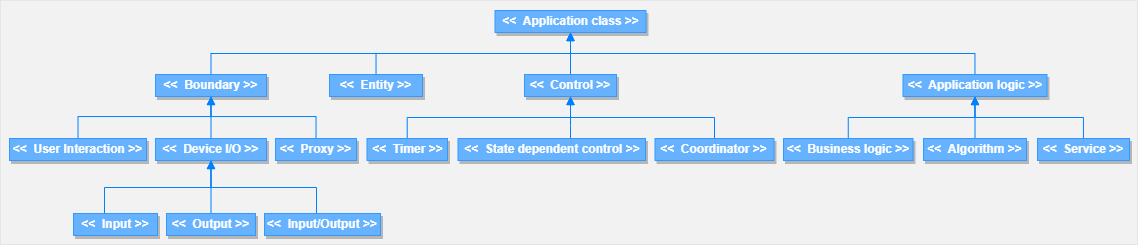

The diagram above was exported from draw.io. Its source (the exported page's mxGraphModel, read from the mxfile embedded in the PNG):
<mxGraphModel dx="2523" dy="1062" grid="0" gridSize="10" guides="1" tooltips="1" connect="1" arrows="1" fold="1" page="1" pageScale="1" pageWidth="850" pageHeight="1100" math="0" shadow="0">
  <root>
    <mxCell id="0" />
    <mxCell id="1" parent="0" />
    <mxCell id="rPQCMQ_dizPHgvw7-I10-1" value="" style="rounded=0;whiteSpace=wrap;html=1;fontColor=#007FFF;strokeColor=#E6E6E6;fillColor=#F2F2F2;" vertex="1" parent="1">
      <mxGeometry x="-73" y="363" width="1137" height="244" as="geometry" />
    </mxCell>
    <mxCell id="rPQCMQ_dizPHgvw7-I10-2" value="&lt;p style=&quot;margin: 4px 0px 0px;&quot;&gt;&lt;span style=&quot;background-color: initial;&quot;&gt;&lt;b style=&quot;&quot;&gt;&lt;font style=&quot;&quot; color=&quot;#ffffff&quot;&gt;&amp;lt;&amp;lt;&amp;nbsp; Application class &amp;gt;&amp;gt;&lt;/font&gt;&lt;/b&gt;&lt;/span&gt;&lt;/p&gt;" style="verticalAlign=top;align=center;overflow=fill;fontSize=12;fontFamily=Helvetica;html=1;fillColor=#66B2FF;strokeColor=#3399FF;shadow=1;" vertex="1" parent="1">
      <mxGeometry x="421.5" y="373" width="151" height="22" as="geometry" />
    </mxCell>
    <mxCell id="rPQCMQ_dizPHgvw7-I10-3" style="edgeStyle=orthogonalEdgeStyle;rounded=0;orthogonalLoop=1;jettySize=auto;html=1;entryX=0.5;entryY=1;entryDx=0;entryDy=0;fontColor=#3399FF;startArrow=none;startFill=0;endArrow=block;endFill=1;targetPerimeterSpacing=6;strokeColor=#007FFF;exitX=0.5;exitY=0;exitDx=0;exitDy=0;" edge="1" parent="1" source="rPQCMQ_dizPHgvw7-I10-8" target="rPQCMQ_dizPHgvw7-I10-2">
      <mxGeometry relative="1" as="geometry">
        <mxPoint x="290" y="440" as="sourcePoint" />
        <Array as="points">
          <mxPoint x="138" y="416" />
          <mxPoint x="497" y="416" />
        </Array>
      </mxGeometry>
    </mxCell>
    <mxCell id="rPQCMQ_dizPHgvw7-I10-5" style="edgeStyle=orthogonalEdgeStyle;rounded=0;orthogonalLoop=1;jettySize=auto;html=1;entryX=0.5;entryY=1;entryDx=0;entryDy=0;fontColor=#3399FF;startArrow=none;startFill=0;endArrow=block;endFill=1;targetPerimeterSpacing=6;strokeColor=#007FFF;" edge="1" parent="1" source="rPQCMQ_dizPHgvw7-I10-10" target="rPQCMQ_dizPHgvw7-I10-2">
      <mxGeometry relative="1" as="geometry">
        <mxPoint x="451" y="440" as="sourcePoint" />
        <Array as="points">
          <mxPoint x="303" y="416" />
          <mxPoint x="497" y="416" />
        </Array>
      </mxGeometry>
    </mxCell>
    <mxCell id="rPQCMQ_dizPHgvw7-I10-12" style="edgeStyle=orthogonalEdgeStyle;rounded=0;orthogonalLoop=1;jettySize=auto;html=1;entryX=0.5;entryY=1;entryDx=0;entryDy=0;fontColor=#FFFFFF;strokeColor=#007FFF;endArrow=block;endFill=1;" edge="1" parent="1" source="rPQCMQ_dizPHgvw7-I10-7" target="rPQCMQ_dizPHgvw7-I10-2">
      <mxGeometry relative="1" as="geometry">
        <Array as="points">
          <mxPoint x="902" y="416" />
          <mxPoint x="497" y="416" />
        </Array>
      </mxGeometry>
    </mxCell>
    <mxCell id="rPQCMQ_dizPHgvw7-I10-7" value="&lt;p style=&quot;margin: 4px 0px 0px;&quot;&gt;&lt;span style=&quot;background-color: initial;&quot;&gt;&lt;b style=&quot;&quot;&gt;&lt;font style=&quot;&quot; color=&quot;#ffffff&quot;&gt;&amp;lt;&amp;lt;&amp;nbsp; Application logic &amp;gt;&amp;gt;&lt;/font&gt;&lt;/b&gt;&lt;/span&gt;&lt;/p&gt;" style="verticalAlign=top;align=center;overflow=fill;fontSize=12;fontFamily=Helvetica;html=1;fillColor=#66B2FF;strokeColor=#3399FF;shadow=1;" vertex="1" parent="1">
      <mxGeometry x="829.5" y="437" width="144" height="22" as="geometry" />
    </mxCell>
    <mxCell id="rPQCMQ_dizPHgvw7-I10-8" value="&lt;p style=&quot;margin: 4px 0px 0px;&quot;&gt;&lt;span style=&quot;background-color: initial;&quot;&gt;&lt;b style=&quot;&quot;&gt;&lt;font style=&quot;&quot; color=&quot;#ffffff&quot;&gt;&amp;lt;&amp;lt;&amp;nbsp; Boundary &amp;gt;&amp;gt;&lt;/font&gt;&lt;/b&gt;&lt;/span&gt;&lt;/p&gt;" style="verticalAlign=top;align=center;overflow=fill;fontSize=12;fontFamily=Helvetica;html=1;fillColor=#66B2FF;strokeColor=#3399FF;shadow=1;" vertex="1" parent="1">
      <mxGeometry x="82" y="437" width="111" height="22" as="geometry" />
    </mxCell>
    <mxCell id="rPQCMQ_dizPHgvw7-I10-11" style="edgeStyle=orthogonalEdgeStyle;rounded=0;orthogonalLoop=1;jettySize=auto;html=1;entryX=0.5;entryY=1;entryDx=0;entryDy=0;fontColor=#FFFFFF;strokeColor=#007FFF;endArrow=block;endFill=1;" edge="1" parent="1" source="rPQCMQ_dizPHgvw7-I10-9" target="rPQCMQ_dizPHgvw7-I10-2">
      <mxGeometry relative="1" as="geometry">
        <Array as="points">
          <mxPoint x="497" y="402" />
          <mxPoint x="497" y="402" />
        </Array>
      </mxGeometry>
    </mxCell>
    <mxCell id="rPQCMQ_dizPHgvw7-I10-9" value="&lt;p style=&quot;margin: 4px 0px 0px;&quot;&gt;&lt;span style=&quot;background-color: initial;&quot;&gt;&lt;b style=&quot;&quot;&gt;&lt;font style=&quot;&quot; color=&quot;#ffffff&quot;&gt;&amp;lt;&amp;lt;&amp;nbsp; Control &amp;gt;&amp;gt;&lt;/font&gt;&lt;/b&gt;&lt;/span&gt;&lt;/p&gt;" style="verticalAlign=top;align=center;overflow=fill;fontSize=12;fontFamily=Helvetica;html=1;fillColor=#66B2FF;strokeColor=#3399FF;shadow=1;" vertex="1" parent="1">
      <mxGeometry x="451" y="437" width="92" height="22" as="geometry" />
    </mxCell>
    <mxCell id="rPQCMQ_dizPHgvw7-I10-10" value="&lt;p style=&quot;margin: 4px 0px 0px;&quot;&gt;&lt;span style=&quot;background-color: initial;&quot;&gt;&lt;b style=&quot;&quot;&gt;&lt;font style=&quot;&quot; color=&quot;#ffffff&quot;&gt;&amp;lt;&amp;lt;&amp;nbsp; Entity &amp;gt;&amp;gt;&lt;/font&gt;&lt;/b&gt;&lt;/span&gt;&lt;/p&gt;" style="verticalAlign=top;align=center;overflow=fill;fontSize=12;fontFamily=Helvetica;html=1;fillColor=#66B2FF;strokeColor=#3399FF;shadow=1;" vertex="1" parent="1">
      <mxGeometry x="256" y="437" width="93" height="22" as="geometry" />
    </mxCell>
    <mxCell id="rPQCMQ_dizPHgvw7-I10-32" style="edgeStyle=orthogonalEdgeStyle;rounded=0;orthogonalLoop=1;jettySize=auto;html=1;entryX=0.5;entryY=1;entryDx=0;entryDy=0;fontColor=#FFFFFF;endArrow=block;endFill=1;strokeColor=#007FFF;" edge="1" parent="1" source="rPQCMQ_dizPHgvw7-I10-13" target="rPQCMQ_dizPHgvw7-I10-8">
      <mxGeometry relative="1" as="geometry">
        <Array as="points">
          <mxPoint x="243" y="479" />
          <mxPoint x="138" y="479" />
        </Array>
      </mxGeometry>
    </mxCell>
    <mxCell id="rPQCMQ_dizPHgvw7-I10-13" value="&lt;p style=&quot;margin: 4px 0px 0px;&quot;&gt;&lt;span style=&quot;background-color: initial;&quot;&gt;&lt;b style=&quot;&quot;&gt;&lt;font style=&quot;&quot; color=&quot;#ffffff&quot;&gt;&amp;lt;&amp;lt;&amp;nbsp; Proxy &amp;gt;&amp;gt;&lt;/font&gt;&lt;/b&gt;&lt;/span&gt;&lt;/p&gt;" style="verticalAlign=top;align=center;overflow=fill;fontSize=12;fontFamily=Helvetica;html=1;fillColor=#66B2FF;strokeColor=#3399FF;shadow=1;" vertex="1" parent="1">
      <mxGeometry x="202" y="501" width="81" height="22" as="geometry" />
    </mxCell>
    <mxCell id="rPQCMQ_dizPHgvw7-I10-33" style="edgeStyle=orthogonalEdgeStyle;rounded=0;orthogonalLoop=1;jettySize=auto;html=1;entryX=0.5;entryY=1;entryDx=0;entryDy=0;fontColor=#FFFFFF;endArrow=block;endFill=1;strokeColor=#007FFF;" edge="1" parent="1" source="rPQCMQ_dizPHgvw7-I10-14" target="rPQCMQ_dizPHgvw7-I10-8">
      <mxGeometry relative="1" as="geometry">
        <Array as="points">
          <mxPoint x="4" y="479" />
          <mxPoint x="138" y="479" />
        </Array>
      </mxGeometry>
    </mxCell>
    <mxCell id="rPQCMQ_dizPHgvw7-I10-14" value="&lt;p style=&quot;margin: 4px 0px 0px;&quot;&gt;&lt;span style=&quot;background-color: initial;&quot;&gt;&lt;b style=&quot;&quot;&gt;&lt;font style=&quot;&quot; color=&quot;#ffffff&quot;&gt;&amp;lt;&amp;lt;&amp;nbsp; User Interaction &amp;gt;&amp;gt;&lt;/font&gt;&lt;/b&gt;&lt;/span&gt;&lt;/p&gt;" style="verticalAlign=top;align=center;overflow=fill;fontSize=12;fontFamily=Helvetica;html=1;fillColor=#66B2FF;strokeColor=#3399FF;shadow=1;" vertex="1" parent="1">
      <mxGeometry x="-64" y="501" width="137" height="22" as="geometry" />
    </mxCell>
    <mxCell id="rPQCMQ_dizPHgvw7-I10-31" style="edgeStyle=orthogonalEdgeStyle;rounded=0;orthogonalLoop=1;jettySize=auto;html=1;entryX=0.5;entryY=1;entryDx=0;entryDy=0;fontColor=#FFFFFF;endArrow=block;endFill=1;strokeColor=#007FFF;" edge="1" parent="1" source="rPQCMQ_dizPHgvw7-I10-15" target="rPQCMQ_dizPHgvw7-I10-8">
      <mxGeometry relative="1" as="geometry" />
    </mxCell>
    <mxCell id="rPQCMQ_dizPHgvw7-I10-15" value="&lt;p style=&quot;margin: 4px 0px 0px;&quot;&gt;&lt;span style=&quot;background-color: initial;&quot;&gt;&lt;b style=&quot;&quot;&gt;&lt;font style=&quot;&quot; color=&quot;#ffffff&quot;&gt;&amp;lt;&amp;lt;&amp;nbsp; Device I/O &amp;gt;&amp;gt;&lt;/font&gt;&lt;/b&gt;&lt;/span&gt;&lt;/p&gt;" style="verticalAlign=top;align=center;overflow=fill;fontSize=12;fontFamily=Helvetica;html=1;fillColor=#66B2FF;strokeColor=#3399FF;shadow=1;" vertex="1" parent="1">
      <mxGeometry x="82" y="501" width="111" height="22" as="geometry" />
    </mxCell>
    <mxCell id="rPQCMQ_dizPHgvw7-I10-27" style="edgeStyle=orthogonalEdgeStyle;rounded=0;orthogonalLoop=1;jettySize=auto;html=1;entryX=0.5;entryY=1;entryDx=0;entryDy=0;fontColor=#FFFFFF;endArrow=block;endFill=1;strokeColor=#007FFF;" edge="1" parent="1" source="rPQCMQ_dizPHgvw7-I10-16" target="rPQCMQ_dizPHgvw7-I10-9">
      <mxGeometry relative="1" as="geometry">
        <Array as="points">
          <mxPoint x="641" y="480" />
          <mxPoint x="497" y="480" />
        </Array>
      </mxGeometry>
    </mxCell>
    <mxCell id="rPQCMQ_dizPHgvw7-I10-16" value="&lt;p style=&quot;margin: 4px 0px 0px;&quot;&gt;&lt;span style=&quot;background-color: initial;&quot;&gt;&lt;b style=&quot;&quot;&gt;&lt;font style=&quot;&quot; color=&quot;#ffffff&quot;&gt;&amp;lt;&amp;lt;&amp;nbsp; Coordinator &amp;gt;&amp;gt;&lt;/font&gt;&lt;/b&gt;&lt;/span&gt;&lt;/p&gt;" style="verticalAlign=top;align=center;overflow=fill;fontSize=12;fontFamily=Helvetica;html=1;fillColor=#66B2FF;strokeColor=#3399FF;shadow=1;" vertex="1" parent="1">
      <mxGeometry x="581.5" y="501" width="119" height="22" as="geometry" />
    </mxCell>
    <mxCell id="rPQCMQ_dizPHgvw7-I10-26" style="edgeStyle=orthogonalEdgeStyle;rounded=0;orthogonalLoop=1;jettySize=auto;html=1;entryX=0.5;entryY=1;entryDx=0;entryDy=0;fontColor=#FFFFFF;endArrow=block;endFill=1;strokeColor=#007FFF;" edge="1" parent="1" source="rPQCMQ_dizPHgvw7-I10-17" target="rPQCMQ_dizPHgvw7-I10-9">
      <mxGeometry relative="1" as="geometry">
        <Array as="points">
          <mxPoint x="334" y="480" />
          <mxPoint x="497" y="480" />
        </Array>
      </mxGeometry>
    </mxCell>
    <mxCell id="rPQCMQ_dizPHgvw7-I10-17" value="&lt;p style=&quot;margin: 4px 0px 0px;&quot;&gt;&lt;span style=&quot;background-color: initial;&quot;&gt;&lt;b style=&quot;&quot;&gt;&lt;font style=&quot;&quot; color=&quot;#ffffff&quot;&gt;&amp;lt;&amp;lt;&amp;nbsp; Timer &amp;gt;&amp;gt;&lt;/font&gt;&lt;/b&gt;&lt;/span&gt;&lt;/p&gt;" style="verticalAlign=top;align=center;overflow=fill;fontSize=12;fontFamily=Helvetica;html=1;fillColor=#66B2FF;strokeColor=#3399FF;shadow=1;" vertex="1" parent="1">
      <mxGeometry x="293.5" y="501" width="80.5" height="22" as="geometry" />
    </mxCell>
    <mxCell id="rPQCMQ_dizPHgvw7-I10-25" style="edgeStyle=orthogonalEdgeStyle;rounded=0;orthogonalLoop=1;jettySize=auto;html=1;fontColor=#FFFFFF;endArrow=block;endFill=1;strokeColor=#007FFF;" edge="1" parent="1" source="rPQCMQ_dizPHgvw7-I10-18" target="rPQCMQ_dizPHgvw7-I10-9">
      <mxGeometry relative="1" as="geometry">
        <Array as="points">
          <mxPoint x="497" y="488" />
          <mxPoint x="497" y="488" />
        </Array>
      </mxGeometry>
    </mxCell>
    <mxCell id="rPQCMQ_dizPHgvw7-I10-18" value="&lt;p style=&quot;margin: 4px 0px 0px;&quot;&gt;&lt;span style=&quot;background-color: initial;&quot;&gt;&lt;b style=&quot;&quot;&gt;&lt;font style=&quot;&quot; color=&quot;#ffffff&quot;&gt;&amp;lt;&amp;lt;&amp;nbsp; State dependent control &amp;gt;&amp;gt;&lt;/font&gt;&lt;/b&gt;&lt;/span&gt;&lt;/p&gt;" style="verticalAlign=top;align=center;overflow=fill;fontSize=12;fontFamily=Helvetica;html=1;fillColor=#66B2FF;strokeColor=#3399FF;shadow=1;" vertex="1" parent="1">
      <mxGeometry x="384.5" y="501" width="187.5" height="22" as="geometry" />
    </mxCell>
    <mxCell id="rPQCMQ_dizPHgvw7-I10-30" style="edgeStyle=orthogonalEdgeStyle;rounded=0;orthogonalLoop=1;jettySize=auto;html=1;fontColor=#FFFFFF;endArrow=block;endFill=1;strokeColor=#007FFF;" edge="1" parent="1" source="rPQCMQ_dizPHgvw7-I10-19" target="rPQCMQ_dizPHgvw7-I10-7">
      <mxGeometry relative="1" as="geometry" />
    </mxCell>
    <mxCell id="rPQCMQ_dizPHgvw7-I10-19" value="&lt;p style=&quot;margin: 4px 0px 0px;&quot;&gt;&lt;span style=&quot;background-color: initial;&quot;&gt;&lt;b style=&quot;&quot;&gt;&lt;font style=&quot;&quot; color=&quot;#ffffff&quot;&gt;&amp;lt;&amp;lt;&amp;nbsp; Service &amp;gt;&amp;gt;&lt;/font&gt;&lt;/b&gt;&lt;/span&gt;&lt;/p&gt;" style="verticalAlign=top;align=center;overflow=fill;fontSize=12;fontFamily=Helvetica;html=1;fillColor=#66B2FF;strokeColor=#3399FF;shadow=1;" vertex="1" parent="1">
      <mxGeometry x="964" y="501" width="92" height="22" as="geometry" />
    </mxCell>
    <mxCell id="rPQCMQ_dizPHgvw7-I10-28" style="edgeStyle=orthogonalEdgeStyle;rounded=0;orthogonalLoop=1;jettySize=auto;html=1;entryX=0.5;entryY=1;entryDx=0;entryDy=0;fontColor=#FFFFFF;endArrow=block;endFill=1;strokeColor=#007FFF;" edge="1" parent="1" source="rPQCMQ_dizPHgvw7-I10-20" target="rPQCMQ_dizPHgvw7-I10-7">
      <mxGeometry relative="1" as="geometry" />
    </mxCell>
    <mxCell id="rPQCMQ_dizPHgvw7-I10-20" value="&lt;p style=&quot;margin: 4px 0px 0px;&quot;&gt;&lt;span style=&quot;background-color: initial;&quot;&gt;&lt;b style=&quot;&quot;&gt;&lt;font style=&quot;&quot; color=&quot;#ffffff&quot;&gt;&amp;lt;&amp;lt;&amp;nbsp; Business logic &amp;gt;&amp;gt;&lt;/font&gt;&lt;/b&gt;&lt;/span&gt;&lt;/p&gt;" style="verticalAlign=top;align=center;overflow=fill;fontSize=12;fontFamily=Helvetica;html=1;fillColor=#66B2FF;strokeColor=#3399FF;shadow=1;" vertex="1" parent="1">
      <mxGeometry x="710" y="501" width="129.5" height="22" as="geometry" />
    </mxCell>
    <mxCell id="rPQCMQ_dizPHgvw7-I10-29" style="edgeStyle=orthogonalEdgeStyle;rounded=0;orthogonalLoop=1;jettySize=auto;html=1;entryX=0.5;entryY=1;entryDx=0;entryDy=0;fontColor=#FFFFFF;endArrow=block;endFill=1;strokeColor=#007FFF;" edge="1" parent="1" source="rPQCMQ_dizPHgvw7-I10-21" target="rPQCMQ_dizPHgvw7-I10-7">
      <mxGeometry relative="1" as="geometry" />
    </mxCell>
    <mxCell id="rPQCMQ_dizPHgvw7-I10-21" value="&lt;p style=&quot;margin: 4px 0px 0px;&quot;&gt;&lt;span style=&quot;background-color: initial;&quot;&gt;&lt;b style=&quot;&quot;&gt;&lt;font style=&quot;&quot; color=&quot;#ffffff&quot;&gt;&amp;lt;&amp;lt;&amp;nbsp; Algorithm &amp;gt;&amp;gt;&lt;/font&gt;&lt;/b&gt;&lt;/span&gt;&lt;/p&gt;" style="verticalAlign=top;align=center;overflow=fill;fontSize=12;fontFamily=Helvetica;html=1;fillColor=#66B2FF;strokeColor=#3399FF;shadow=1;" vertex="1" parent="1">
      <mxGeometry x="850" y="501" width="103" height="22" as="geometry" />
    </mxCell>
    <mxCell id="rPQCMQ_dizPHgvw7-I10-39" style="edgeStyle=orthogonalEdgeStyle;rounded=0;orthogonalLoop=1;jettySize=auto;html=1;entryX=0.5;entryY=1;entryDx=0;entryDy=0;fontColor=#FFFFFF;endArrow=block;endFill=1;strokeColor=#007FFF;" edge="1" parent="1" source="rPQCMQ_dizPHgvw7-I10-34" target="rPQCMQ_dizPHgvw7-I10-15">
      <mxGeometry relative="1" as="geometry">
        <Array as="points">
          <mxPoint x="243" y="550" />
          <mxPoint x="138" y="550" />
        </Array>
      </mxGeometry>
    </mxCell>
    <mxCell id="rPQCMQ_dizPHgvw7-I10-34" value="&lt;p style=&quot;margin: 4px 0px 0px;&quot;&gt;&lt;span style=&quot;background-color: initial;&quot;&gt;&lt;b style=&quot;&quot;&gt;&lt;font style=&quot;&quot; color=&quot;#ffffff&quot;&gt;&amp;lt;&amp;lt;&amp;nbsp; Input/Output &amp;gt;&amp;gt;&lt;/font&gt;&lt;/b&gt;&lt;/span&gt;&lt;/p&gt;" style="verticalAlign=top;align=center;overflow=fill;fontSize=12;fontFamily=Helvetica;html=1;fillColor=#66B2FF;strokeColor=#3399FF;shadow=1;" vertex="1" parent="1">
      <mxGeometry x="191" y="576" width="116" height="22" as="geometry" />
    </mxCell>
    <mxCell id="rPQCMQ_dizPHgvw7-I10-38" style="edgeStyle=orthogonalEdgeStyle;rounded=0;orthogonalLoop=1;jettySize=auto;html=1;entryX=0.5;entryY=1;entryDx=0;entryDy=0;fontColor=#FFFFFF;endArrow=block;endFill=1;strokeColor=#007FFF;" edge="1" parent="1" source="rPQCMQ_dizPHgvw7-I10-35" target="rPQCMQ_dizPHgvw7-I10-15">
      <mxGeometry relative="1" as="geometry">
        <Array as="points">
          <mxPoint x="31" y="550" />
          <mxPoint x="138" y="550" />
        </Array>
      </mxGeometry>
    </mxCell>
    <mxCell id="rPQCMQ_dizPHgvw7-I10-35" value="&lt;p style=&quot;margin: 4px 0px 0px;&quot;&gt;&lt;span style=&quot;background-color: initial;&quot;&gt;&lt;b style=&quot;&quot;&gt;&lt;font style=&quot;&quot; color=&quot;#ffffff&quot;&gt;&amp;lt;&amp;lt;&amp;nbsp; Input &amp;gt;&amp;gt;&lt;/font&gt;&lt;/b&gt;&lt;/span&gt;&lt;/p&gt;" style="verticalAlign=top;align=center;overflow=fill;fontSize=12;fontFamily=Helvetica;html=1;fillColor=#66B2FF;strokeColor=#3399FF;shadow=1;" vertex="1" parent="1">
      <mxGeometry y="576" width="84" height="22" as="geometry" />
    </mxCell>
    <mxCell id="rPQCMQ_dizPHgvw7-I10-37" style="edgeStyle=orthogonalEdgeStyle;rounded=0;orthogonalLoop=1;jettySize=auto;html=1;entryX=0.5;entryY=1;entryDx=0;entryDy=0;fontColor=#FFFFFF;endArrow=block;endFill=1;strokeColor=#007FFF;" edge="1" parent="1" source="rPQCMQ_dizPHgvw7-I10-36" target="rPQCMQ_dizPHgvw7-I10-15">
      <mxGeometry relative="1" as="geometry" />
    </mxCell>
    <mxCell id="rPQCMQ_dizPHgvw7-I10-36" value="&lt;p style=&quot;margin: 4px 0px 0px;&quot;&gt;&lt;span style=&quot;background-color: initial;&quot;&gt;&lt;b style=&quot;&quot;&gt;&lt;font style=&quot;&quot; color=&quot;#ffffff&quot;&gt;&amp;lt;&amp;lt;&amp;nbsp; Output &amp;gt;&amp;gt;&lt;/font&gt;&lt;/b&gt;&lt;/span&gt;&lt;/p&gt;" style="verticalAlign=top;align=center;overflow=fill;fontSize=12;fontFamily=Helvetica;html=1;fillColor=#66B2FF;strokeColor=#3399FF;shadow=1;" vertex="1" parent="1">
      <mxGeometry x="93" y="576" width="89" height="22" as="geometry" />
    </mxCell>
  </root>
</mxGraphModel>